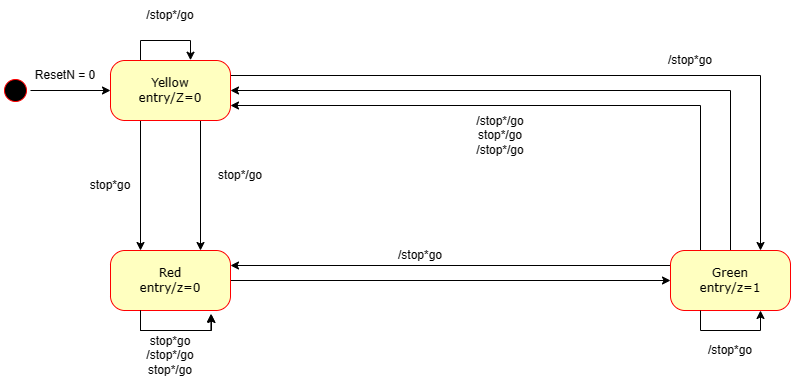

The diagram above was exported from draw.io. Its source (the exported page's mxGraphModel, read from the mxfile embedded in the PNG):
<mxGraphModel dx="1003" dy="644" grid="1" gridSize="10" guides="1" tooltips="1" connect="1" arrows="1" fold="1" page="1" pageScale="1" pageWidth="1100" pageHeight="850" background="none" math="0" shadow="0">
  <root>
    <mxCell id="0" />
    <mxCell id="1" parent="0" />
    <mxCell id="BnNXMsSXbxT11elfJeP4-4" style="edgeStyle=orthogonalEdgeStyle;rounded=0;orthogonalLoop=1;jettySize=auto;html=1;exitX=0.5;exitY=0;exitDx=0;exitDy=0;entryX=0;entryY=0.5;entryDx=0;entryDy=0;" parent="1" source="382b91b5511bd0f7-1" target="382b91b5511bd0f7-6" edge="1">
      <mxGeometry relative="1" as="geometry" />
    </mxCell>
    <mxCell id="382b91b5511bd0f7-1" value="" style="ellipse;html=1;shape=startState;fillColor=#000000;strokeColor=#ff0000;rounded=1;shadow=0;comic=0;labelBackgroundColor=none;fontFamily=Verdana;fontSize=12;fontColor=#000000;align=center;direction=south;" parent="1" vertex="1">
      <mxGeometry x="130" y="135" width="30" height="30" as="geometry" />
    </mxCell>
    <mxCell id="BnNXMsSXbxT11elfJeP4-11" style="edgeStyle=orthogonalEdgeStyle;rounded=0;orthogonalLoop=1;jettySize=auto;html=1;exitX=1;exitY=0.5;exitDx=0;exitDy=0;entryX=0;entryY=0.5;entryDx=0;entryDy=0;" parent="1" source="382b91b5511bd0f7-5" target="382b91b5511bd0f7-9" edge="1">
      <mxGeometry relative="1" as="geometry" />
    </mxCell>
    <mxCell id="382b91b5511bd0f7-5" value="Red&lt;br&gt;entry/z=0" style="rounded=1;whiteSpace=wrap;html=1;arcSize=24;fillColor=#ffffc0;strokeColor=#ff0000;shadow=0;comic=0;labelBackgroundColor=none;fontFamily=Verdana;fontSize=12;fontColor=#000000;align=center;" parent="1" vertex="1">
      <mxGeometry x="240" y="310" width="120" height="60" as="geometry" />
    </mxCell>
    <mxCell id="BnNXMsSXbxT11elfJeP4-9" style="edgeStyle=orthogonalEdgeStyle;rounded=0;orthogonalLoop=1;jettySize=auto;html=1;exitX=1;exitY=0.25;exitDx=0;exitDy=0;entryX=0.75;entryY=0;entryDx=0;entryDy=0;" parent="1" source="382b91b5511bd0f7-6" target="382b91b5511bd0f7-9" edge="1">
      <mxGeometry relative="1" as="geometry" />
    </mxCell>
    <mxCell id="BnNXMsSXbxT11elfJeP4-13" style="edgeStyle=orthogonalEdgeStyle;rounded=0;orthogonalLoop=1;jettySize=auto;html=1;exitX=0.25;exitY=0;exitDx=0;exitDy=0;" parent="1" source="382b91b5511bd0f7-6" edge="1">
      <mxGeometry relative="1" as="geometry">
        <mxPoint x="320" y="119.71428571428578" as="targetPoint" />
      </mxGeometry>
    </mxCell>
    <mxCell id="BnNXMsSXbxT11elfJeP4-14" style="edgeStyle=orthogonalEdgeStyle;rounded=0;orthogonalLoop=1;jettySize=auto;html=1;exitX=0.25;exitY=1;exitDx=0;exitDy=0;entryX=0.25;entryY=0;entryDx=0;entryDy=0;" parent="1" source="382b91b5511bd0f7-6" target="382b91b5511bd0f7-5" edge="1">
      <mxGeometry relative="1" as="geometry" />
    </mxCell>
    <mxCell id="BnNXMsSXbxT11elfJeP4-15" style="edgeStyle=orthogonalEdgeStyle;rounded=0;orthogonalLoop=1;jettySize=auto;html=1;exitX=0.75;exitY=1;exitDx=0;exitDy=0;entryX=0.75;entryY=0;entryDx=0;entryDy=0;" parent="1" source="382b91b5511bd0f7-6" target="382b91b5511bd0f7-5" edge="1">
      <mxGeometry relative="1" as="geometry" />
    </mxCell>
    <mxCell id="382b91b5511bd0f7-6" value="Yellow&lt;br&gt;entry/Z=0" style="rounded=1;whiteSpace=wrap;html=1;arcSize=24;fillColor=#ffffc0;strokeColor=#ff0000;shadow=0;comic=0;labelBackgroundColor=none;fontFamily=Verdana;fontSize=12;fontColor=#000000;align=center;" parent="1" vertex="1">
      <mxGeometry x="240" y="120" width="120" height="60" as="geometry" />
    </mxCell>
    <mxCell id="BnNXMsSXbxT11elfJeP4-7" style="edgeStyle=orthogonalEdgeStyle;rounded=0;orthogonalLoop=1;jettySize=auto;html=1;exitX=0.25;exitY=0;exitDx=0;exitDy=0;entryX=1;entryY=0.75;entryDx=0;entryDy=0;" parent="1" source="382b91b5511bd0f7-9" target="382b91b5511bd0f7-6" edge="1">
      <mxGeometry relative="1" as="geometry" />
    </mxCell>
    <mxCell id="BnNXMsSXbxT11elfJeP4-8" style="edgeStyle=orthogonalEdgeStyle;rounded=0;orthogonalLoop=1;jettySize=auto;html=1;exitX=0.5;exitY=0;exitDx=0;exitDy=0;entryX=1;entryY=0.5;entryDx=0;entryDy=0;" parent="1" source="382b91b5511bd0f7-9" target="382b91b5511bd0f7-6" edge="1">
      <mxGeometry relative="1" as="geometry" />
    </mxCell>
    <mxCell id="BnNXMsSXbxT11elfJeP4-12" style="edgeStyle=orthogonalEdgeStyle;rounded=0;orthogonalLoop=1;jettySize=auto;html=1;exitX=0;exitY=0.25;exitDx=0;exitDy=0;entryX=1;entryY=0.25;entryDx=0;entryDy=0;" parent="1" source="382b91b5511bd0f7-9" target="382b91b5511bd0f7-5" edge="1">
      <mxGeometry relative="1" as="geometry" />
    </mxCell>
    <mxCell id="382b91b5511bd0f7-9" value="Green&lt;br&gt;entry/z=1" style="rounded=1;whiteSpace=wrap;html=1;arcSize=24;fillColor=#ffffc0;strokeColor=#ff0000;shadow=0;comic=0;labelBackgroundColor=none;fontFamily=Verdana;fontSize=12;fontColor=#000000;align=center;" parent="1" vertex="1">
      <mxGeometry x="800" y="310" width="120" height="60" as="geometry" />
    </mxCell>
    <mxCell id="BnNXMsSXbxT11elfJeP4-10" style="edgeStyle=orthogonalEdgeStyle;rounded=0;orthogonalLoop=1;jettySize=auto;html=1;exitX=0.25;exitY=1;exitDx=0;exitDy=0;entryX=0.837;entryY=1.055;entryDx=0;entryDy=0;entryPerimeter=0;" parent="1" source="382b91b5511bd0f7-5" target="382b91b5511bd0f7-5" edge="1">
      <mxGeometry relative="1" as="geometry" />
    </mxCell>
    <mxCell id="BnNXMsSXbxT11elfJeP4-16" value="stop*go&lt;br&gt;/stop*/go&lt;br&gt;stop*/go" style="text;html=1;strokeColor=none;fillColor=none;align=center;verticalAlign=middle;whiteSpace=wrap;rounded=0;" parent="1" vertex="1">
      <mxGeometry x="270" y="400" width="60" height="30" as="geometry" />
    </mxCell>
    <mxCell id="BnNXMsSXbxT11elfJeP4-17" value="/stop*go" style="text;html=1;strokeColor=none;fillColor=none;align=center;verticalAlign=middle;whiteSpace=wrap;rounded=0;" parent="1" vertex="1">
      <mxGeometry x="520" y="300" width="60" height="30" as="geometry" />
    </mxCell>
    <mxCell id="BnNXMsSXbxT11elfJeP4-18" value="stop*go" style="text;html=1;strokeColor=none;fillColor=none;align=center;verticalAlign=middle;whiteSpace=wrap;rounded=0;" parent="1" vertex="1">
      <mxGeometry x="210" y="230" width="60" height="30" as="geometry" />
    </mxCell>
    <mxCell id="BnNXMsSXbxT11elfJeP4-19" style="edgeStyle=orthogonalEdgeStyle;rounded=0;orthogonalLoop=1;jettySize=auto;html=1;exitX=0.25;exitY=1;exitDx=0;exitDy=0;entryX=0.75;entryY=1;entryDx=0;entryDy=0;" parent="1" source="382b91b5511bd0f7-9" target="382b91b5511bd0f7-9" edge="1">
      <mxGeometry relative="1" as="geometry" />
    </mxCell>
    <mxCell id="BnNXMsSXbxT11elfJeP4-20" value="/stop*go" style="text;html=1;strokeColor=none;fillColor=none;align=center;verticalAlign=middle;whiteSpace=wrap;rounded=0;" parent="1" vertex="1">
      <mxGeometry x="830" y="395" width="60" height="30" as="geometry" />
    </mxCell>
    <mxCell id="BnNXMsSXbxT11elfJeP4-21" value="/stop*go" style="text;html=1;strokeColor=none;fillColor=none;align=center;verticalAlign=middle;whiteSpace=wrap;rounded=0;" parent="1" vertex="1">
      <mxGeometry x="790" y="105" width="60" height="30" as="geometry" />
    </mxCell>
    <mxCell id="BnNXMsSXbxT11elfJeP4-22" value="/stop*/go&lt;br&gt;stop*/go&lt;br&gt;/stop*/go" style="text;html=1;strokeColor=none;fillColor=none;align=center;verticalAlign=middle;whiteSpace=wrap;rounded=0;" parent="1" vertex="1">
      <mxGeometry x="600" y="180" width="60" height="30" as="geometry" />
    </mxCell>
    <mxCell id="BnNXMsSXbxT11elfJeP4-24" value="/stop*/go" style="text;html=1;strokeColor=none;fillColor=none;align=center;verticalAlign=middle;whiteSpace=wrap;rounded=0;" parent="1" vertex="1">
      <mxGeometry x="270" y="60" width="60" height="30" as="geometry" />
    </mxCell>
    <mxCell id="BnNXMsSXbxT11elfJeP4-25" value="stop*/go" style="text;html=1;strokeColor=none;fillColor=none;align=center;verticalAlign=middle;whiteSpace=wrap;rounded=0;" parent="1" vertex="1">
      <mxGeometry x="340" y="220" width="60" height="30" as="geometry" />
    </mxCell>
    <mxCell id="G_730w8y3oVZXtEx_3-w-1" style="edgeStyle=orthogonalEdgeStyle;rounded=0;orthogonalLoop=1;jettySize=auto;html=1;exitX=0.25;exitY=1;exitDx=0;exitDy=0;entryX=0.842;entryY=1.067;entryDx=0;entryDy=0;entryPerimeter=0;" edge="1" parent="1" source="382b91b5511bd0f7-5" target="382b91b5511bd0f7-5">
      <mxGeometry relative="1" as="geometry" />
    </mxCell>
    <mxCell id="G_730w8y3oVZXtEx_3-w-2" value="ResetN = 0" style="text;html=1;strokeColor=none;fillColor=none;align=center;verticalAlign=middle;whiteSpace=wrap;rounded=0;" vertex="1" parent="1">
      <mxGeometry x="160" y="120" width="70" height="30" as="geometry" />
    </mxCell>
  </root>
</mxGraphModel>